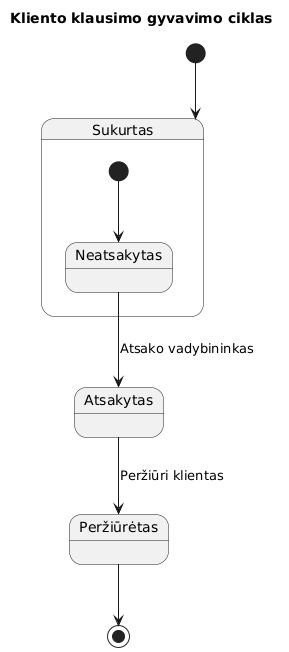

The diagram above was rendered by PlantUML. Its source (embedded in the PNG):
@startuml
title Kliento klausimo gyvavimo ciklas

[*] --> Sukurtas

state Sukurtas {
    [*] --> Neatsakytas
}

Neatsakytas --> Atsakytas : Atsako vadybininkas
Atsakytas --> Peržiūrėtas : Peržiūri klientas

Peržiūrėtas --> [*]
@enduml